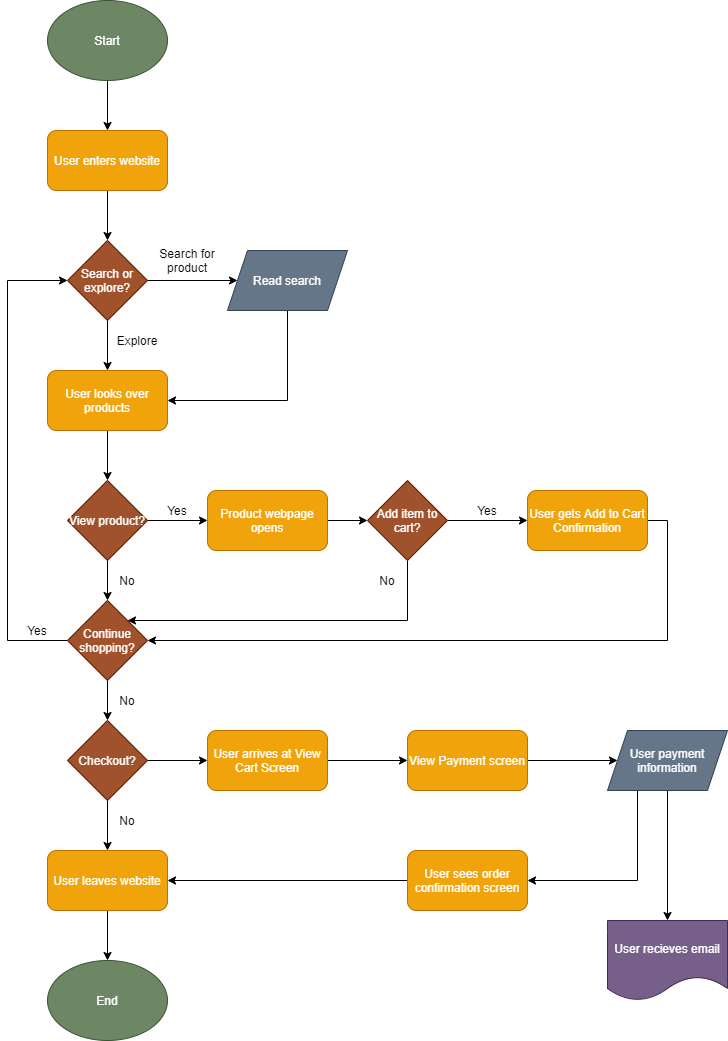

The diagram above was exported from draw.io. Its source (the exported page's mxGraphModel, read from the mxfile embedded in the PNG):
<mxGraphModel dx="990" dy="575" grid="1" gridSize="10" guides="1" tooltips="1" connect="1" arrows="1" fold="1" page="1" pageScale="1" pageWidth="850" pageHeight="1100" math="0" shadow="0">
  <root>
    <mxCell id="0" />
    <mxCell id="1" parent="0" />
    <mxCell id="5" style="edgeStyle=orthogonalEdgeStyle;rounded=0;orthogonalLoop=1;jettySize=auto;html=1;exitX=0.5;exitY=1;exitDx=0;exitDy=0;entryX=0.5;entryY=0;entryDx=0;entryDy=0;" edge="1" parent="1" source="2" target="4">
      <mxGeometry relative="1" as="geometry" />
    </mxCell>
    <mxCell id="2" value="Start" style="ellipse;whiteSpace=wrap;html=1;fillColor=#6d8764;strokeColor=#3A5431;fontColor=#ffffff;" vertex="1" parent="1">
      <mxGeometry x="80" y="40" width="120" height="80" as="geometry" />
    </mxCell>
    <mxCell id="8" style="edgeStyle=orthogonalEdgeStyle;rounded=0;orthogonalLoop=1;jettySize=auto;html=1;exitX=1;exitY=0.5;exitDx=0;exitDy=0;entryX=0;entryY=0.5;entryDx=0;entryDy=0;" edge="1" parent="1" source="3" target="7">
      <mxGeometry relative="1" as="geometry" />
    </mxCell>
    <mxCell id="11" style="edgeStyle=orthogonalEdgeStyle;rounded=0;orthogonalLoop=1;jettySize=auto;html=1;exitX=0.5;exitY=1;exitDx=0;exitDy=0;entryX=0.5;entryY=0;entryDx=0;entryDy=0;" edge="1" parent="1" source="3" target="10">
      <mxGeometry relative="1" as="geometry" />
    </mxCell>
    <mxCell id="3" value="Search or explore?" style="rhombus;whiteSpace=wrap;html=1;fillColor=#a0522d;strokeColor=#6D1F00;fontColor=#ffffff;" vertex="1" parent="1">
      <mxGeometry x="100" y="280" width="80" height="80" as="geometry" />
    </mxCell>
    <mxCell id="6" style="edgeStyle=orthogonalEdgeStyle;rounded=0;orthogonalLoop=1;jettySize=auto;html=1;" edge="1" parent="1" source="4" target="3">
      <mxGeometry relative="1" as="geometry" />
    </mxCell>
    <mxCell id="4" value="User enters website" style="rounded=1;whiteSpace=wrap;html=1;fillColor=#f0a30a;strokeColor=#BD7000;fontColor=#ffffff;" vertex="1" parent="1">
      <mxGeometry x="80" y="170" width="120" height="60" as="geometry" />
    </mxCell>
    <mxCell id="14" style="edgeStyle=orthogonalEdgeStyle;rounded=0;orthogonalLoop=1;jettySize=auto;html=1;exitX=0.5;exitY=1;exitDx=0;exitDy=0;entryX=1;entryY=0.5;entryDx=0;entryDy=0;" edge="1" parent="1" source="7" target="10">
      <mxGeometry relative="1" as="geometry" />
    </mxCell>
    <mxCell id="7" value="Read search" style="shape=parallelogram;perimeter=parallelogramPerimeter;whiteSpace=wrap;html=1;fixedSize=1;fillColor=#647687;strokeColor=#314354;fontColor=#ffffff;" vertex="1" parent="1">
      <mxGeometry x="260" y="290" width="120" height="60" as="geometry" />
    </mxCell>
    <mxCell id="9" value="Search for product" style="text;html=1;strokeColor=none;fillColor=none;align=center;verticalAlign=middle;whiteSpace=wrap;rounded=0;" vertex="1" parent="1">
      <mxGeometry x="180" y="290" width="80" height="20" as="geometry" />
    </mxCell>
    <mxCell id="16" style="edgeStyle=orthogonalEdgeStyle;rounded=0;orthogonalLoop=1;jettySize=auto;html=1;exitX=0.5;exitY=1;exitDx=0;exitDy=0;entryX=0.5;entryY=0;entryDx=0;entryDy=0;" edge="1" parent="1" source="10" target="15">
      <mxGeometry relative="1" as="geometry" />
    </mxCell>
    <mxCell id="10" value="User looks over products" style="rounded=1;whiteSpace=wrap;html=1;fillColor=#f0a30a;strokeColor=#BD7000;fontColor=#ffffff;" vertex="1" parent="1">
      <mxGeometry x="80" y="410" width="120" height="60" as="geometry" />
    </mxCell>
    <mxCell id="12" value="Explore" style="text;html=1;strokeColor=none;fillColor=none;align=center;verticalAlign=middle;whiteSpace=wrap;rounded=0;" vertex="1" parent="1">
      <mxGeometry x="150" y="370" width="40" height="20" as="geometry" />
    </mxCell>
    <mxCell id="19" style="edgeStyle=orthogonalEdgeStyle;rounded=0;orthogonalLoop=1;jettySize=auto;html=1;exitX=1;exitY=0.5;exitDx=0;exitDy=0;entryX=0;entryY=0.5;entryDx=0;entryDy=0;" edge="1" parent="1" source="15" target="18">
      <mxGeometry relative="1" as="geometry" />
    </mxCell>
    <mxCell id="22" style="edgeStyle=orthogonalEdgeStyle;rounded=0;orthogonalLoop=1;jettySize=auto;html=1;exitX=0.5;exitY=1;exitDx=0;exitDy=0;entryX=0.5;entryY=0;entryDx=0;entryDy=0;" edge="1" parent="1" source="15">
      <mxGeometry relative="1" as="geometry">
        <mxPoint x="140" y="640" as="targetPoint" />
      </mxGeometry>
    </mxCell>
    <mxCell id="15" value="View product?" style="rhombus;whiteSpace=wrap;html=1;fillColor=#a0522d;strokeColor=#6D1F00;fontColor=#ffffff;" vertex="1" parent="1">
      <mxGeometry x="100" y="520" width="80" height="80" as="geometry" />
    </mxCell>
    <mxCell id="36" style="edgeStyle=orthogonalEdgeStyle;rounded=0;orthogonalLoop=1;jettySize=auto;html=1;exitX=1;exitY=0.5;exitDx=0;exitDy=0;entryX=0;entryY=0.5;entryDx=0;entryDy=0;" edge="1" parent="1" source="18" target="35">
      <mxGeometry relative="1" as="geometry" />
    </mxCell>
    <mxCell id="18" value="Product webpage opens" style="rounded=1;whiteSpace=wrap;html=1;fillColor=#f0a30a;strokeColor=#BD7000;fontColor=#ffffff;" vertex="1" parent="1">
      <mxGeometry x="240" y="530" width="120" height="60" as="geometry" />
    </mxCell>
    <mxCell id="20" value="Yes" style="text;html=1;strokeColor=none;fillColor=none;align=center;verticalAlign=middle;whiteSpace=wrap;rounded=0;" vertex="1" parent="1">
      <mxGeometry x="190" y="540" width="40" height="20" as="geometry" />
    </mxCell>
    <mxCell id="26" style="edgeStyle=orthogonalEdgeStyle;rounded=0;orthogonalLoop=1;jettySize=auto;html=1;exitX=0;exitY=0.5;exitDx=0;exitDy=0;entryX=0;entryY=0.5;entryDx=0;entryDy=0;" edge="1" parent="1" target="3">
      <mxGeometry relative="1" as="geometry">
        <mxPoint x="100" y="680" as="sourcePoint" />
        <Array as="points">
          <mxPoint x="40" y="680" />
          <mxPoint x="40" y="320" />
        </Array>
      </mxGeometry>
    </mxCell>
    <mxCell id="28" style="edgeStyle=orthogonalEdgeStyle;rounded=0;orthogonalLoop=1;jettySize=auto;html=1;exitX=0.5;exitY=1;exitDx=0;exitDy=0;entryX=0.5;entryY=0;entryDx=0;entryDy=0;" edge="1" parent="1" source="21" target="27">
      <mxGeometry relative="1" as="geometry" />
    </mxCell>
    <mxCell id="21" value="Continue shopping?" style="rhombus;whiteSpace=wrap;html=1;fillColor=#a0522d;strokeColor=#6D1F00;fontColor=#ffffff;" vertex="1" parent="1">
      <mxGeometry x="100" y="640" width="80" height="80" as="geometry" />
    </mxCell>
    <mxCell id="23" value="No" style="text;html=1;strokeColor=none;fillColor=none;align=center;verticalAlign=middle;whiteSpace=wrap;rounded=0;" vertex="1" parent="1">
      <mxGeometry x="140" y="610" width="40" height="20" as="geometry" />
    </mxCell>
    <mxCell id="25" value="Yes" style="text;html=1;strokeColor=none;fillColor=none;align=center;verticalAlign=middle;whiteSpace=wrap;rounded=0;" vertex="1" parent="1">
      <mxGeometry x="50" y="660" width="40" height="20" as="geometry" />
    </mxCell>
    <mxCell id="32" style="edgeStyle=orthogonalEdgeStyle;rounded=0;orthogonalLoop=1;jettySize=auto;html=1;exitX=0.5;exitY=1;exitDx=0;exitDy=0;entryX=0.5;entryY=0;entryDx=0;entryDy=0;" edge="1" parent="1" source="27" target="31">
      <mxGeometry relative="1" as="geometry" />
    </mxCell>
    <mxCell id="47" style="edgeStyle=orthogonalEdgeStyle;rounded=0;orthogonalLoop=1;jettySize=auto;html=1;exitX=1;exitY=0.5;exitDx=0;exitDy=0;entryX=0;entryY=0.5;entryDx=0;entryDy=0;" edge="1" parent="1" source="27" target="46">
      <mxGeometry relative="1" as="geometry" />
    </mxCell>
    <mxCell id="27" value="Checkout?" style="rhombus;whiteSpace=wrap;html=1;fillColor=#a0522d;strokeColor=#6D1F00;fontColor=#ffffff;" vertex="1" parent="1">
      <mxGeometry x="100" y="760" width="80" height="80" as="geometry" />
    </mxCell>
    <mxCell id="29" value="No" style="text;html=1;strokeColor=none;fillColor=none;align=center;verticalAlign=middle;whiteSpace=wrap;rounded=0;" vertex="1" parent="1">
      <mxGeometry x="140" y="730" width="40" height="20" as="geometry" />
    </mxCell>
    <mxCell id="30" value="End" style="ellipse;whiteSpace=wrap;html=1;fillColor=#6d8764;strokeColor=#3A5431;fontColor=#ffffff;" vertex="1" parent="1">
      <mxGeometry x="80" y="1000" width="120" height="80" as="geometry" />
    </mxCell>
    <mxCell id="33" style="edgeStyle=orthogonalEdgeStyle;rounded=0;orthogonalLoop=1;jettySize=auto;html=1;exitX=0.5;exitY=1;exitDx=0;exitDy=0;entryX=0.5;entryY=0;entryDx=0;entryDy=0;" edge="1" parent="1" source="31" target="30">
      <mxGeometry relative="1" as="geometry" />
    </mxCell>
    <mxCell id="31" value="User leaves website" style="rounded=1;whiteSpace=wrap;html=1;fillColor=#f0a30a;strokeColor=#BD7000;fontColor=#ffffff;" vertex="1" parent="1">
      <mxGeometry x="80" y="890" width="120" height="60" as="geometry" />
    </mxCell>
    <mxCell id="34" value="No" style="text;html=1;strokeColor=none;fillColor=none;align=center;verticalAlign=middle;whiteSpace=wrap;rounded=0;" vertex="1" parent="1">
      <mxGeometry x="140" y="850" width="40" height="20" as="geometry" />
    </mxCell>
    <mxCell id="37" style="edgeStyle=orthogonalEdgeStyle;rounded=0;orthogonalLoop=1;jettySize=auto;html=1;exitX=0.5;exitY=1;exitDx=0;exitDy=0;entryX=1;entryY=0;entryDx=0;entryDy=0;" edge="1" parent="1" source="35" target="21">
      <mxGeometry relative="1" as="geometry">
        <mxPoint x="480" y="680" as="targetPoint" />
        <Array as="points">
          <mxPoint x="440" y="660" />
        </Array>
      </mxGeometry>
    </mxCell>
    <mxCell id="39" style="edgeStyle=orthogonalEdgeStyle;rounded=0;orthogonalLoop=1;jettySize=auto;html=1;exitX=1;exitY=0.5;exitDx=0;exitDy=0;entryX=0;entryY=0.5;entryDx=0;entryDy=0;" edge="1" parent="1" source="35">
      <mxGeometry relative="1" as="geometry">
        <mxPoint x="560" y="560" as="targetPoint" />
      </mxGeometry>
    </mxCell>
    <mxCell id="35" value="Add item to cart?" style="rhombus;whiteSpace=wrap;html=1;fillColor=#a0522d;strokeColor=#6D1F00;fontColor=#ffffff;" vertex="1" parent="1">
      <mxGeometry x="400" y="520" width="80" height="80" as="geometry" />
    </mxCell>
    <mxCell id="45" style="edgeStyle=orthogonalEdgeStyle;rounded=0;orthogonalLoop=1;jettySize=auto;html=1;exitX=1;exitY=0.5;exitDx=0;exitDy=0;entryX=1;entryY=0.5;entryDx=0;entryDy=0;" edge="1" parent="1" target="21">
      <mxGeometry relative="1" as="geometry">
        <mxPoint x="440" y="680" as="targetPoint" />
        <mxPoint x="680" y="560" as="sourcePoint" />
        <Array as="points">
          <mxPoint x="700" y="560" />
          <mxPoint x="700" y="680" />
        </Array>
      </mxGeometry>
    </mxCell>
    <mxCell id="43" value="No" style="text;html=1;strokeColor=none;fillColor=none;align=center;verticalAlign=middle;whiteSpace=wrap;rounded=0;" vertex="1" parent="1">
      <mxGeometry x="400" y="610" width="40" height="20" as="geometry" />
    </mxCell>
    <mxCell id="44" value="Yes" style="text;html=1;strokeColor=none;fillColor=none;align=center;verticalAlign=middle;whiteSpace=wrap;rounded=0;" vertex="1" parent="1">
      <mxGeometry x="500" y="540" width="40" height="20" as="geometry" />
    </mxCell>
    <mxCell id="49" style="edgeStyle=orthogonalEdgeStyle;rounded=0;orthogonalLoop=1;jettySize=auto;html=1;exitX=1;exitY=0.5;exitDx=0;exitDy=0;entryX=0;entryY=0.5;entryDx=0;entryDy=0;" edge="1" parent="1" source="46" target="48">
      <mxGeometry relative="1" as="geometry" />
    </mxCell>
    <mxCell id="46" value="User arrives at View Cart Screen" style="rounded=1;whiteSpace=wrap;html=1;fillColor=#f0a30a;strokeColor=#BD7000;fontColor=#ffffff;" vertex="1" parent="1">
      <mxGeometry x="240" y="770" width="120" height="60" as="geometry" />
    </mxCell>
    <mxCell id="51" style="edgeStyle=orthogonalEdgeStyle;rounded=0;orthogonalLoop=1;jettySize=auto;html=1;exitX=1;exitY=0.5;exitDx=0;exitDy=0;entryX=0;entryY=0.5;entryDx=0;entryDy=0;" edge="1" parent="1" source="48" target="50">
      <mxGeometry relative="1" as="geometry" />
    </mxCell>
    <mxCell id="48" value="View Payment screen" style="rounded=1;whiteSpace=wrap;html=1;fillColor=#f0a30a;strokeColor=#BD7000;fontColor=#ffffff;" vertex="1" parent="1">
      <mxGeometry x="440" y="770" width="120" height="60" as="geometry" />
    </mxCell>
    <mxCell id="55" style="edgeStyle=orthogonalEdgeStyle;rounded=0;orthogonalLoop=1;jettySize=auto;html=1;exitX=0.25;exitY=1;exitDx=0;exitDy=0;entryX=1;entryY=0.5;entryDx=0;entryDy=0;" edge="1" parent="1" source="50" target="53">
      <mxGeometry relative="1" as="geometry">
        <Array as="points">
          <mxPoint x="670" y="920" />
        </Array>
      </mxGeometry>
    </mxCell>
    <mxCell id="56" style="edgeStyle=orthogonalEdgeStyle;rounded=0;orthogonalLoop=1;jettySize=auto;html=1;exitX=0.5;exitY=1;exitDx=0;exitDy=0;entryX=0.5;entryY=0;entryDx=0;entryDy=0;" edge="1" parent="1" source="50" target="54">
      <mxGeometry relative="1" as="geometry">
        <mxPoint x="740" y="930" as="targetPoint" />
        <Array as="points" />
      </mxGeometry>
    </mxCell>
    <mxCell id="50" value="User payment information" style="shape=parallelogram;perimeter=parallelogramPerimeter;whiteSpace=wrap;html=1;fixedSize=1;fillColor=#647687;strokeColor=#314354;fontColor=#ffffff;" vertex="1" parent="1">
      <mxGeometry x="640" y="770" width="120" height="60" as="geometry" />
    </mxCell>
    <mxCell id="52" value="User gets Add to Cart Confirmation" style="rounded=1;whiteSpace=wrap;html=1;fillColor=#f0a30a;strokeColor=#BD7000;fontColor=#ffffff;" vertex="1" parent="1">
      <mxGeometry x="560" y="530" width="120" height="60" as="geometry" />
    </mxCell>
    <mxCell id="57" style="edgeStyle=orthogonalEdgeStyle;rounded=0;orthogonalLoop=1;jettySize=auto;html=1;exitX=0;exitY=0.5;exitDx=0;exitDy=0;entryX=1;entryY=0.5;entryDx=0;entryDy=0;" edge="1" parent="1" source="53" target="31">
      <mxGeometry relative="1" as="geometry" />
    </mxCell>
    <mxCell id="53" value="User sees order confirmation screen" style="rounded=1;whiteSpace=wrap;html=1;fillColor=#f0a30a;strokeColor=#BD7000;fontColor=#ffffff;" vertex="1" parent="1">
      <mxGeometry x="440" y="890" width="120" height="60" as="geometry" />
    </mxCell>
    <mxCell id="54" value="User recieves email" style="shape=document;whiteSpace=wrap;html=1;boundedLbl=1;fillColor=#76608a;strokeColor=#432D57;fontColor=#ffffff;" vertex="1" parent="1">
      <mxGeometry x="640" y="960" width="120" height="80" as="geometry" />
    </mxCell>
  </root>
</mxGraphModel>